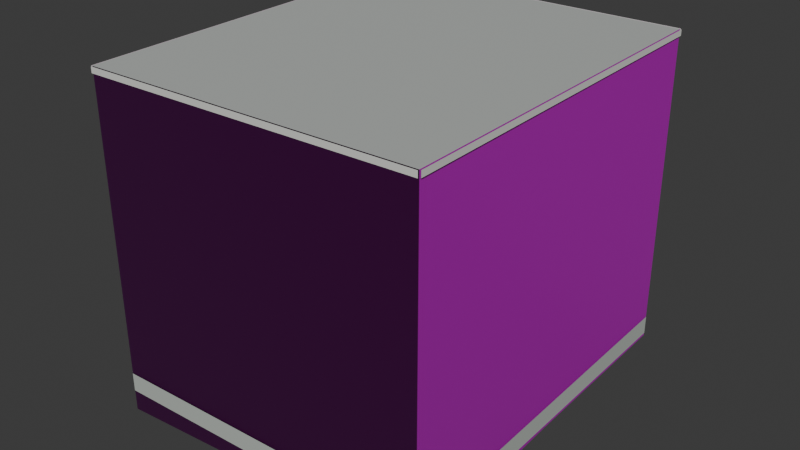 # Source: osm-way-166375020.blend  (saved by Blender 5.2.45; exported with 4.5.12 LTS)
import bpy
from mathutils import Matrix  # noqa: F401  (used for matrix-valued properties, if any)

bpy.ops.wm.read_factory_settings(use_empty=True)
scene = bpy.context.scene
scene.name = 'Scene'

# ---- collections
col_collection = bpy.data.collections.new('Collection'); scene.collection.children.link(col_collection)

# ---- images (referenced by path relative to the original .blend; pixels are not part of the script)
import os
ASSET_DIR = os.environ.get("B2B_ASSET_DIR", "")  # directory of the original .blend (textures are referenced by path, not embedded)
HERE = os.path.dirname(os.path.abspath(__file__))  # packed textures are extracted next to this script under _unpacked/

def load_image(name, relpath, width, height, colorspace="sRGB"):
    """Load a texture the original file referenced (path relative to the .blend, or extracted next to this script)."""
    p = next((c for c in (os.path.join(HERE, relpath), os.path.join(ASSET_DIR, relpath)) if relpath and os.path.exists(c)), "")
    if p:
        img = bpy.data.images.load(p, check_existing=True)
        img.name = name
    else:  # same state as the original file: an image datablock whose file is absent (Cycles renders it pink)
        img = bpy.data.images.new(name, width, height)
        img.source = "FILE"
        img.filepath = "//" + (relpath or name)
    img.colorspace_settings.name = colorspace
    return img
img_plaster001_1k_jpg_color_jpg = load_image('Plaster001_1K-JPG_Color.jpg', 'Plaster001_1K-JPG_Color.jpg', 1024, 1024, 'sRGB')
img_plaster001_1k_jpg_normalgl_jpg = load_image('Plaster001_1K-JPG_NormalGL.jpg', 'Plaster001_1K-JPG_NormalGL.jpg', 1024, 1024, 'Non-Color')
img_plaster001_1k_jpg_roughness_jpg = load_image('Plaster001_1K-JPG_Roughness.jpg', 'Plaster001_1K-JPG_Roughness.jpg', 1024, 1024, 'Non-Color')
img_concrete034_1k_jpg_color_jpg = load_image('Concrete034_1K-JPG_Color.jpg', 'Concrete034_1K-JPG_Color.jpg', 1024, 1024, 'sRGB')
img_concrete034_1k_jpg_normalgl_jpg = load_image('Concrete034_1K-JPG_NormalGL.jpg', 'Concrete034_1K-JPG_NormalGL.jpg', 1024, 1024, 'Non-Color')
img_concrete034_1k_jpg_roughness_jpg = load_image('Concrete034_1K-JPG_Roughness.jpg', 'Concrete034_1K-JPG_Roughness.jpg', 1024, 1024, 'Non-Color')

# ---- materials (node trees are filled in below, after node groups)
mat_reality_aged_pale_plaster = bpy.data.materials.new('reality aged pale plaster')
mat_reality_concrete_plinth = bpy.data.materials.new('reality concrete plinth')
mat_reality_pale_aluminum_sill = bpy.data.materials.new('reality pale aluminum sill')
mat_reality_flat_weathered_roof = bpy.data.materials.new('reality flat weathered roof')
mat_building_foundation = bpy.data.materials.new('building foundation')

# ---- material node trees
mat_reality_aged_pale_plaster.use_nodes = True; mat_reality_aged_pale_plaster.node_tree.nodes.clear()
_N = mat_reality_aged_pale_plaster.node_tree.nodes; _L = mat_reality_aged_pale_plaster.node_tree.links
n0 = _N.new('ShaderNodeBsdfPrincipled'); n0.name = 'Principled BSDF'; n0.location = (-200, 100)
n0.inputs[10].default_value = 0.005
n1 = _N.new('ShaderNodeOutputMaterial'); n1.name = 'Material Output'; n1.location = (200, 100)
n2 = _N.new('ShaderNodeTexImage'); n2.name = 'Image Texture'; n2.location = (0, 0)
n2.image = img_plaster001_1k_jpg_color_jpg
n3 = _N.new('ShaderNodeTexCoord'); n3.name = 'Texture Coordinate'; n3.location = (0, 0)
n4 = _N.new('ShaderNodeMapping'); n4.name = 'Source physical UV scale'; n4.location = (0, 0)
n4.inputs[3].default_value = (3.0, 3.0, 1.0)
n5 = _N.new('ShaderNodeTexImage'); n5.name = 'Image Texture.001'; n5.location = (0, 0)
n5.image = img_plaster001_1k_jpg_normalgl_jpg
n6 = _N.new('ShaderNodeNormalMap'); n6.name = 'Normal Map'; n6.location = (0, 0)
n6.width = 160
n7 = _N.new('ShaderNodeTexImage'); n7.name = 'Image Texture.002'; n7.location = (0, 0)
n7.image = img_plaster001_1k_jpg_roughness_jpg
_L.new(n0.outputs[0], n1.inputs[0])
_L.new(n3.outputs[2], n4.inputs[0])
_L.new(n4.outputs[0], n2.inputs[0])
_L.new(n2.outputs[0], n0.inputs[0])
_L.new(n4.outputs[0], n5.inputs[0])
_L.new(n5.outputs[0], n6.inputs[1])
_L.new(n6.outputs[0], n0.inputs[5])
_L.new(n4.outputs[0], n7.inputs[0])
_L.new(n7.outputs[0], n0.inputs[2])
n1.is_active_output = True
mat_reality_concrete_plinth.use_nodes = True; mat_reality_concrete_plinth.node_tree.nodes.clear()
_N = mat_reality_concrete_plinth.node_tree.nodes; _L = mat_reality_concrete_plinth.node_tree.links
n0 = _N.new('ShaderNodeBsdfPrincipled'); n0.name = 'Principled BSDF'; n0.location = (-200, 100)
n0.inputs[0].default_value = (0.4549, 0.4941, 0.4549, 1.0)
n0.inputs[2].default_value = 0.83
n0.inputs[10].default_value = 0.005
n1 = _N.new('ShaderNodeOutputMaterial'); n1.name = 'Material Output'; n1.location = (200, 100)
_L.new(n0.outputs[0], n1.inputs[0])
n1.is_active_output = True
mat_reality_pale_aluminum_sill.use_nodes = True; mat_reality_pale_aluminum_sill.node_tree.nodes.clear()
_N = mat_reality_pale_aluminum_sill.node_tree.nodes; _L = mat_reality_pale_aluminum_sill.node_tree.links
n0 = _N.new('ShaderNodeBsdfPrincipled'); n0.name = 'Principled BSDF'; n0.location = (-200, 100)
n0.inputs[0].default_value = (0.6941, 0.7059, 0.6627, 1.0)
n0.inputs[2].default_value = 0.83
n0.inputs[10].default_value = 0.005
n1 = _N.new('ShaderNodeOutputMaterial'); n1.name = 'Material Output'; n1.location = (200, 100)
_L.new(n0.outputs[0], n1.inputs[0])
n1.is_active_output = True
mat_reality_flat_weathered_roof.use_nodes = True; mat_reality_flat_weathered_roof.node_tree.nodes.clear()
_N = mat_reality_flat_weathered_roof.node_tree.nodes; _L = mat_reality_flat_weathered_roof.node_tree.links
n0 = _N.new('ShaderNodeBsdfPrincipled'); n0.name = 'Principled BSDF'; n0.location = (-200, 100)
n0.inputs[0].default_value = (0.451, 0.4745, 0.4549, 1.0)
n0.inputs[2].default_value = 0.83
n0.inputs[10].default_value = 0.005
n1 = _N.new('ShaderNodeOutputMaterial'); n1.name = 'Material Output'; n1.location = (200, 100)
_L.new(n0.outputs[0], n1.inputs[0])
n1.is_active_output = True
mat_building_foundation.use_nodes = True; mat_building_foundation.node_tree.nodes.clear()
_N = mat_building_foundation.node_tree.nodes; _L = mat_building_foundation.node_tree.links
n0 = _N.new('ShaderNodeBsdfPrincipled'); n0.name = 'Principled BSDF'; n0.location = (-200, 100)
n0.inputs[10].default_value = 0.005
n1 = _N.new('ShaderNodeOutputMaterial'); n1.name = 'Material Output'; n1.location = (200, 100)
n2 = _N.new('ShaderNodeTexImage'); n2.name = 'Image Texture'; n2.location = (0, 0)
n2.image = img_concrete034_1k_jpg_color_jpg
n3 = _N.new('ShaderNodeTexCoord'); n3.name = 'Texture Coordinate'; n3.location = (0, 0)
n4 = _N.new('ShaderNodeMapping'); n4.name = 'Source physical UV scale'; n4.location = (0, 0)
n4.inputs[3].default_value = (3.636, 7.273, 1.0)
n5 = _N.new('ShaderNodeTexImage'); n5.name = 'Image Texture.001'; n5.location = (0, 0)
n5.image = img_concrete034_1k_jpg_normalgl_jpg
n6 = _N.new('ShaderNodeNormalMap'); n6.name = 'Normal Map'; n6.location = (0, 0)
n6.width = 160
n7 = _N.new('ShaderNodeTexImage'); n7.name = 'Image Texture.002'; n7.location = (0, 0)
n7.image = img_concrete034_1k_jpg_roughness_jpg
_L.new(n0.outputs[0], n1.inputs[0])
_L.new(n3.outputs[2], n4.inputs[0])
_L.new(n4.outputs[0], n2.inputs[0])
_L.new(n2.outputs[0], n0.inputs[0])
_L.new(n4.outputs[0], n5.inputs[0])
_L.new(n5.outputs[0], n6.inputs[1])
_L.new(n6.outputs[0], n0.inputs[5])
_L.new(n4.outputs[0], n7.inputs[0])
_L.new(n7.outputs[0], n0.inputs[2])
n1.is_active_output = True

# ---- world
world_world = bpy.data.worlds.new('World'); scene.world = world_world
world_world.use_nodes = True; world_world.node_tree.nodes.clear()
_N = world_world.node_tree.nodes; _L = world_world.node_tree.links
n0 = _N.new('ShaderNodeOutputWorld'); n0.name = 'World Output'; n0.location = (200, 100)
n1 = _N.new('ShaderNodeBackground'); n1.name = 'Background'; n1.location = (-200, 100)
n1.inputs[0].default_value = (0.05088, 0.05088, 0.05088, 1.0)
_L.new(n1.outputs[0], n0.inputs[0])
n0.is_active_output = True
world_world.color = (0.05088, 0.05088, 0.05088)
world_world.sun_shadow_jitter_overblur = 0.0

# ---- meshes
me_reality_166375020_near_reality_aged_pale_plaster = bpy.data.meshes.new('reality 166375020 near reality aged pale plaster')
me_reality_166375020_near_reality_aged_pale_plaster.from_pydata([(-2.995, -3.715, 0.0), (-3.235, 3.515, 0.0), (-3.235, 3.515, 6.0), (-2.995, -3.715, 6.0), (-3.235, 3.515, 0.0), (2.995, 3.715, 0.0), (2.995, 3.715, 6.0), (-3.235, 3.515, 6.0), (2.995, 3.715, 0.0), (3.235, -3.515, 0.0), (3.235, -3.515, 6.0), (2.995, 3.715, 6.0), (3.235, -3.515, 0.0), (-2.995, -3.715, 0.0), (-2.995, -3.715, 6.0), (3.235, -3.515, 6.0)], [], [(0, 2, 1), (0, 3, 2), (4, 6, 5), (4, 7, 6), (8, 10, 9), (8, 11, 10), (12, 14, 13), (12, 15, 14)])
_uv = me_reality_166375020_near_reality_aged_pale_plaster.uv_layers.new(name='Runtime source UV')
_uv.uv.foreach_set('vector', [0.0, 0.0, 2.411, 2.0, 2.411, 0.0, 0.0, 0.0, 0.0, 2.0, 2.411, 2.0, 0.0, 0.0, 2.078, 2.0, 2.078, 0.0, 0.0, 0.0, 0.0, 2.0, 2.078, 2.0, 0.0, 0.0, 2.411, 2.0, 2.411, 0.0, 0.0, 0.0, 0.0, 2.0, 2.411, 2.0, 0.0, 0.0, 2.078, 2.0, 2.078, 0.0, 0.0, 0.0, 0.0, 2.0, 2.078, 2.0])
me_reality_166375020_near_reality_aged_pale_plaster.materials.append(mat_reality_aged_pale_plaster)
me_reality_166375020_near_reality_aged_pale_plaster.update()
me_reality_166375020_near_reality_concrete_plinth = bpy.data.meshes.new('reality 166375020 near reality concrete plinth')
me_reality_166375020_near_reality_concrete_plinth.from_pydata([(-2.999, -3.715, 0.0), (-3.239, 3.515, 0.0), (-3.239, 3.515, 0.36), (-2.999, -3.715, 0.36), (-3.235, 3.519, 0.0), (2.995, 3.719, 0.0), (2.995, 3.719, 0.36), (-3.235, 3.519, 0.36), (2.999, 3.715, 0.0), (3.239, -3.515, 0.0), (3.239, -3.515, 0.36), (2.999, 3.715, 0.36), (3.235, -3.519, 0.0), (-2.995, -3.719, 0.0), (-2.995, -3.719, 0.36), (3.235, -3.519, 0.36)], [], [(0, 2, 1), (0, 3, 2), (4, 6, 5), (4, 7, 6), (8, 10, 9), (8, 11, 10), (12, 14, 13), (12, 15, 14)])
_uv = me_reality_166375020_near_reality_concrete_plinth.uv_layers.new(name='Runtime source UV')
_uv.uv.foreach_set('vector', [0.0, 0.0, 2.411, 0.12, 2.411, 0.0, 0.0, 0.0, 0.0, 0.12, 2.411, 0.12, 0.0, 0.0, 2.078, 0.12, 2.078, 0.0, 0.0, 0.0, 0.0, 0.12, 2.078, 0.12, 0.0, 0.0, 2.411, 0.12, 2.411, 0.0, 0.0, 0.0, 0.0, 0.12, 2.411, 0.12, 0.0, 0.0, 2.078, 0.12, 2.078, 0.0, 0.0, 0.0, 0.0, 0.12, 2.078, 0.12])
me_reality_166375020_near_reality_concrete_plinth.materials.append(mat_reality_concrete_plinth)
me_reality_166375020_near_reality_concrete_plinth.update()
me_reality_166375020_near_reality_pale_aluminum_sill = bpy.data.meshes.new('reality 166375020 near reality pale aluminum sill')
me_reality_166375020_near_reality_pale_aluminum_sill.from_pydata([(-3.025, -3.716, 5.89), (-3.265, 3.514, 5.89), (-3.265, 3.514, 6.0), (-3.025, -3.716, 6.0), (-3.236, 3.545, 5.89), (2.994, 3.745, 5.89), (2.994, 3.745, 6.0), (-3.236, 3.545, 6.0), (3.025, 3.716, 5.89), (3.265, -3.514, 5.89), (3.265, -3.514, 6.0), (3.025, 3.716, 6.0), (3.236, -3.545, 5.89), (-2.994, -3.745, 5.89), (-2.994, -3.745, 6.0), (3.236, -3.545, 6.0)], [], [(0, 2, 1), (0, 3, 2), (4, 6, 5), (4, 7, 6), (8, 10, 9), (8, 11, 10), (12, 14, 13), (12, 15, 14)])
_uv = me_reality_166375020_near_reality_pale_aluminum_sill.uv_layers.new(name='Runtime source UV')
_uv.uv.foreach_set('vector', [0.0, 1.963, 2.411, 2.0, 2.411, 1.963, 0.0, 1.963, 0.0, 2.0, 2.411, 2.0, 0.0, 1.963, 2.078, 2.0, 2.078, 1.963, 0.0, 1.963, 0.0, 2.0, 2.078, 2.0, 0.0, 1.963, 2.411, 2.0, 2.411, 1.963, 0.0, 1.963, 0.0, 2.0, 2.411, 2.0, 0.0, 1.963, 2.078, 2.0, 2.078, 1.963, 0.0, 1.963, 0.0, 2.0, 2.078, 2.0])
me_reality_166375020_near_reality_pale_aluminum_sill.materials.append(mat_reality_pale_aluminum_sill)
me_reality_166375020_near_reality_pale_aluminum_sill.update()
me_reality_166375020_near_reality_flat_weathered_roof = bpy.data.meshes.new('reality 166375020 near reality flat weathered roof')
me_reality_166375020_near_reality_flat_weathered_roof.from_pydata([(2.995, 3.715, 6.0), (3.235, -3.515, 6.0), (-2.995, -3.715, 6.0), (-2.995, -3.715, 6.0), (2.995, 3.715, 6.0), (-2.995, -3.715, 6.0), (-3.235, 3.515, 6.0), (-3.235, 3.515, 6.0)], [], [(0, 2, 1), (4, 6, 5)])
_uv = me_reality_166375020_near_reality_flat_weathered_roof.uv_layers.new(name='Runtime source UV')
_uv.uv.foreach_set('vector', [-70.74, 66.26, -72.23, 68.12, -72.23, 66.26, -70.74, 66.26, -72.29, 66.31, -72.29, 66.26])
me_reality_166375020_near_reality_flat_weathered_roof.materials.append(mat_reality_flat_weathered_roof)
me_reality_166375020_near_reality_flat_weathered_roof.update()
me_building_foundation_166375020 = bpy.data.meshes.new('building foundation 166375020')
me_building_foundation_166375020.from_pydata([(-2.995, -3.715, -0.4017), (-3.115, -0.1, -0.2254), (-2.995, -3.715, 0.0), (-3.115, -0.1, 0.0), (-3.115, -0.1, -0.2254), (-3.235, 3.515, -0.05), (-3.115, -0.1, 0.0), (-3.235, 3.515, 0.0), (-3.235, 3.515, -0.05), (-0.12, 3.615, -0.05), (-3.235, 3.515, 0.0), (-0.12, 3.615, 0.0), (-0.12, 3.615, -0.05), (2.995, 3.715, -0.05), (-0.12, 3.615, 0.0), (2.995, 3.715, 0.0), (2.995, 3.715, -0.05), (3.115, 0.1, -0.05), (2.995, 3.715, 0.0), (3.115, 0.1, 0.0), (3.115, 0.1, -0.05), (3.235, -3.515, -0.15), (3.115, 0.1, 0.0), (3.235, -3.515, 0.0), (3.235, -3.515, -0.15), (0.12, -3.615, -0.2496), (3.235, -3.515, 0.0), (0.12, -3.615, 0.0), (0.12, -3.615, -0.2496), (-2.995, -3.715, -0.4017), (0.12, -3.615, 0.0), (-2.995, -3.715, 0.0)], [], [(0, 2, 1), (1, 2, 3), (4, 6, 5), (5, 6, 7), (8, 10, 9), (9, 10, 11), (12, 14, 13), (13, 14, 15), (16, 18, 17), (17, 18, 19), (20, 22, 21), (21, 22, 23), (24, 26, 25), (25, 26, 27), (28, 30, 29), (29, 30, 31)])
_uv = me_building_foundation_166375020.uv_layers.new(name='Runtime source UV')
_uv.uv.foreach_set('vector', [0.0, 0.0, 0.0, 1.0, 0.5, 0.0, 0.5, 0.0, 0.0, 1.0, 0.5, 1.0, 0.5, 0.0, 0.5, 1.0, 1.0, 0.0, 1.0, 0.0, 0.5, 1.0, 1.0, 1.0, 0.0, 0.0, 0.0, 1.0, 0.5, 0.0, 0.5, 0.0, 0.0, 1.0, 0.5, 1.0, 0.5, 0.0, 0.5, 1.0, 1.0, 0.0, 1.0, 0.0, 0.5, 1.0, 1.0, 1.0, 0.0, 0.0, 0.0, 1.0, 0.5, 0.0, 0.5, 0.0, 0.0, 1.0, 0.5, 1.0, 0.5, 0.0, 0.5, 1.0, 1.0, 0.0, 1.0, 0.0, 0.5, 1.0, 1.0, 1.0, 0.0, 0.0, 0.0, 1.0, 0.5, 0.0, 0.5, 0.0, 0.0, 1.0, 0.5, 1.0, 0.5, 0.0, 0.5, 1.0, 1.0, 0.0, 1.0, 0.0, 0.5, 1.0, 1.0, 1.0])
me_building_foundation_166375020.materials.append(mat_building_foundation)
me_building_foundation_166375020.update()

# ---- objects
ob_osm_way_166375020 = bpy.data.objects.new('osm-way-166375020', None)
ob_reality_166375020_near_reality_aged_pale_plaster = bpy.data.objects.new('reality 166375020 near reality aged pale plaster', me_reality_166375020_near_reality_aged_pale_plaster)
ob_reality_166375020_near_reality_concrete_plinth = bpy.data.objects.new('reality 166375020 near reality concrete plinth', me_reality_166375020_near_reality_concrete_plinth)
ob_reality_166375020_near_reality_pale_aluminum_sill = bpy.data.objects.new('reality 166375020 near reality pale aluminum sill', me_reality_166375020_near_reality_pale_aluminum_sill)
ob_reality_166375020_near_reality_flat_weathered_roof = bpy.data.objects.new('reality 166375020 near reality flat weathered roof', me_reality_166375020_near_reality_flat_weathered_roof)
ob_building_foundation_166375020 = bpy.data.objects.new('building foundation 166375020', me_building_foundation_166375020)

# ---- transforms, parenting, visibility, modifiers, constraints
ob_osm_way_166375020.location = (0.0, 0.0, 0.0)
ob_reality_166375020_near_reality_aged_pale_plaster.parent = ob_osm_way_166375020
ob_reality_166375020_near_reality_aged_pale_plaster.location = (0.0, 0.0, 0.0)
ob_reality_166375020_near_reality_concrete_plinth.parent = ob_osm_way_166375020
ob_reality_166375020_near_reality_concrete_plinth.location = (0.0, 0.0, 0.0)
ob_reality_166375020_near_reality_pale_aluminum_sill.parent = ob_osm_way_166375020
ob_reality_166375020_near_reality_pale_aluminum_sill.location = (0.0, 0.0, 0.0)
ob_reality_166375020_near_reality_flat_weathered_roof.parent = ob_osm_way_166375020
ob_reality_166375020_near_reality_flat_weathered_roof.location = (0.0, 0.0, 0.0)
ob_building_foundation_166375020.parent = ob_osm_way_166375020
ob_building_foundation_166375020.location = (0.0, 0.0, 0.0)

# ---- collection membership
col_collection.objects.link(ob_osm_way_166375020)
col_collection.objects.link(ob_reality_166375020_near_reality_aged_pale_plaster)
col_collection.objects.link(ob_reality_166375020_near_reality_concrete_plinth)
col_collection.objects.link(ob_reality_166375020_near_reality_pale_aluminum_sill)
col_collection.objects.link(ob_reality_166375020_near_reality_flat_weathered_roof)
col_collection.objects.link(ob_building_foundation_166375020)

# ---- scene / render settings (as saved in the file)
scene.frame_start = 1; scene.frame_end = 250; scene.frame_set(1)
scene.render.engine = 'BLENDER_EEVEE_NEXT'
scene.render.bake_bias = 0.0
scene.render.bake_samples = 0
scene.render.compositor_device = 'GPU'
scene.eevee.use_volume_custom_range = False
scene.eevee.fast_gi_thickness_near = 0.1
scene.eevee.fast_gi_thickness_far = 0.0
scene.eevee.ray_tracing_options.screen_trace_thickness = 0.1
bpy.context.view_layer.update()

# ---- added for rendering (the .blend has no active camera and no usable light): camera, sun
cam_auto = bpy.data.cameras.new('AutoCamera')
cam_auto.lens = 50.0
cam_auto.sensor_width = 36.0
cam_auto.clip_end = 1000.0
ob_auto_camera = bpy.data.objects.new('AutoCamera', cam_auto)
scene.collection.objects.link(ob_auto_camera)
ob_auto_camera.location = (10.9365, -13.1239, 11.5484)
ob_auto_camera.rotation_euler = (1.09748, -7.21219e-08, 0.694738)
scene.camera = ob_auto_camera
light_auto_sun = bpy.data.lights.new('AutoSun', 'SUN')
light_auto_sun.energy = 3.0
light_auto_sun.angle = 0.0523599
ob_auto_sun = bpy.data.objects.new('AutoSun', light_auto_sun)
scene.collection.objects.link(ob_auto_sun)
ob_auto_sun.rotation_euler = (0.872665, 0.174533, 0.523599)
bpy.context.view_layer.update()
